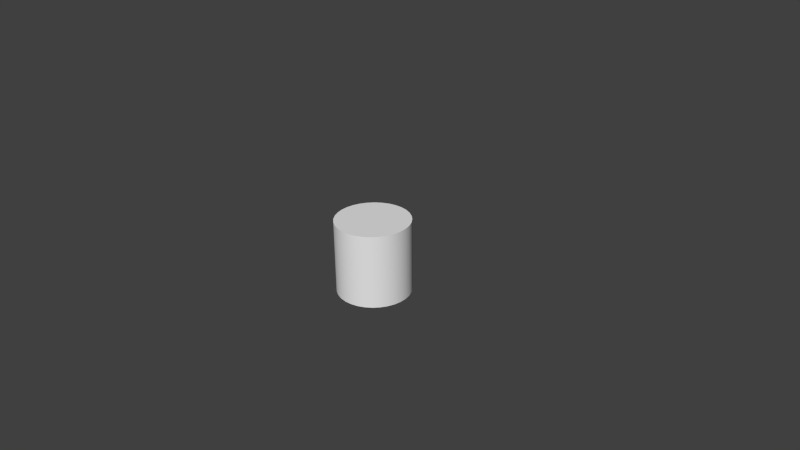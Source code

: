 # Source: CylinderB.blend  (saved by Blender 2.67.0; exported with 4.5.12 LTS)
import bpy
from mathutils import Matrix  # noqa: F401  (used for matrix-valued properties, if any)

bpy.ops.wm.read_factory_settings(use_empty=True)
scene = bpy.context.scene
scene.name = 'Scene'

# ---- collections
col_collection_1 = bpy.data.collections.new('Collection 1'); scene.collection.children.link(col_collection_1)

# ---- world
world_world = bpy.data.worlds.new('World'); scene.world = world_world
world_world.color = (0.05088, 0.05088, 0.05088)
world_world.use_sun_shadow = False
world_world.sun_shadow_jitter_overblur = 0.0
world_world.cycles.sampling_method = 'MANUAL'
world_world.cycles.sample_map_resolution = 256

# ---- cameras
cam_camera = bpy.data.cameras.new('Camera')
cam_camera.clip_end = 100.0
cam_camera.lens = 35.0
cam_camera.sensor_width = 32.0
cam_camera.sensor_height = 18.0
cam_camera.ortho_scale = 7.314
cam_camera.dof.focus_distance = 0.0
cam_camera.dof.aperture_fstop = 128.0

# ---- meshes
me_cylinder = bpy.data.meshes.new('Cylinder')
me_cylinder.from_pydata([(0.0, 0.5, -0.5), (0.0, 0.5, 0.5), (0.09755, 0.4904, -0.5), (0.09755, 0.4904, 0.5), (0.1913, 0.4619, -0.5), (0.1913, 0.4619, 0.5), (0.2778, 0.4157, -0.5), (0.2778, 0.4157, 0.5), (0.3536, 0.3536, -0.5), (0.3536, 0.3536, 0.5), (0.4157, 0.2778, -0.5), (0.4157, 0.2778, 0.5), (0.4619, 0.1913, -0.5), (0.4619, 0.1913, 0.5), (0.4904, 0.09755, -0.5), (0.4904, 0.09755, 0.5), (0.5, 3.775e-08, -0.5), (0.5, 3.775e-08, 0.5), (0.4904, -0.09755, -0.5), (0.4904, -0.09755, 0.5), (0.4619, -0.1913, -0.5), (0.4619, -0.1913, 0.5), (0.4157, -0.2778, -0.5), (0.4157, -0.2778, 0.5), (0.3536, -0.3536, -0.5), (0.3536, -0.3536, 0.5), (0.2778, -0.4157, -0.5), (0.2778, -0.4157, 0.5), (0.1913, -0.4619, -0.5), (0.1913, -0.4619, 0.5), (0.09755, -0.4904, -0.5), (0.09755, -0.4904, 0.5), (-1.629e-07, -0.5, -0.5), (-1.629e-07, -0.5, 0.5), (-0.09755, -0.4904, -0.5), (-0.09755, -0.4904, 0.5), (-0.1913, -0.4619, -0.5), (-0.1913, -0.4619, 0.5), (-0.2778, -0.4157, -0.5), (-0.2778, -0.4157, 0.5), (-0.3536, -0.3536, -0.5), (-0.3536, -0.3536, 0.5), (-0.4157, -0.2778, -0.5), (-0.4157, -0.2778, 0.5), (-0.4619, -0.1913, -0.5), (-0.4619, -0.1913, 0.5), (-0.4904, -0.09754, -0.5), (-0.4904, -0.09754, 0.5), (-0.5, 4.828e-07, -0.5), (-0.5, 4.828e-07, 0.5), (-0.4904, 0.09755, -0.5), (-0.4904, 0.09755, 0.5), (-0.4619, 0.1913, -0.5), (-0.4619, 0.1913, 0.5), (-0.4157, 0.2778, -0.5), (-0.4157, 0.2778, 0.5), (-0.3536, 0.3536, -0.5), (-0.3536, 0.3536, 0.5), (-0.2778, 0.4157, -0.5), (-0.2778, 0.4157, 0.5), (-0.1913, 0.4619, -0.5), (-0.1913, 0.4619, 0.5), (-0.09754, 0.4904, -0.5), (-0.09754, 0.4904, 0.5)], [], [(0, 1, 3, 2), (2, 3, 5, 4), (4, 5, 7, 6), (6, 7, 9, 8), (8, 9, 11, 10), (10, 11, 13, 12), (12, 13, 15, 14), (14, 15, 17, 16), (16, 17, 19, 18), (18, 19, 21, 20), (20, 21, 23, 22), (22, 23, 25, 24), (24, 25, 27, 26), (26, 27, 29, 28), (28, 29, 31, 30), (30, 31, 33, 32), (32, 33, 35, 34), (34, 35, 37, 36), (36, 37, 39, 38), (38, 39, 41, 40), (40, 41, 43, 42), (42, 43, 45, 44), (44, 45, 47, 46), (46, 47, 49, 48), (48, 49, 51, 50), (50, 51, 53, 52), (52, 53, 55, 54), (54, 55, 57, 56), (56, 57, 59, 58), (58, 59, 61, 60), (3, 1, 63, 61, 59, 57, 55, 53, 51, 49, 47, 45, 43, 41, 39, 37, 35, 33, 31, 29, 27, 25, 23, 21, 19, 17, 15, 13, 11, 9, 7, 5), (62, 63, 1, 0), (60, 61, 63, 62), (0, 2, 4, 6, 8, 10, 12, 14, 16, 18, 20, 22, 24, 26, 28, 30, 32, 34, 36, 38, 40, 42, 44, 46, 48, 50, 52, 54, 56, 58, 60, 62)])
me_cylinder.polygons.foreach_set('use_smooth', [True] * 34)
_uv = me_cylinder.uv_layers.new(name='UVMap')
_uv.uv.foreach_set('vector', [0.2501, 0.0001204, 0.2501, 0.4357, 0.2188, 0.4357, 0.2188, 0.0001203, 0.2188, 0.0001203, 0.2188, 0.4357, 0.1876, 0.4357, 0.1876, 0.0001202, 0.1876, 0.0001202, 0.1876, 0.4357, 0.1563, 0.4357, 0.1563, 0.0001202, 0.1563, 0.0001202, 0.1563, 0.4357, 0.1251, 0.4357, 0.1251, 0.0001201, 0.1251, 0.0001201, 0.1251, 0.4357, 0.09385, 0.4357, 0.09385, 0.00012, 0.09385, 0.00012, 0.09385, 0.4357, 0.06261, 0.4357, 0.06261, 0.00012, 0.06261, 0.00012, 0.06261, 0.4357, 0.03136, 0.4357, 0.03136, 0.0001199, 0.03136, 0.0001199, 0.03136, 0.4357, 0.0001199, 0.4357, 0.0001199, 0.0001199, 0.9999, 0.0001204, 0.9999, 0.4357, 0.9686, 0.4357, 0.9686, 0.0001206, 0.9686, 0.0001206, 0.9686, 0.4357, 0.9374, 0.4357, 0.9374, 0.0001208, 0.9374, 0.0001208, 0.9374, 0.4357, 0.9062, 0.4357, 0.9062, 0.000121, 0.9062, 0.000121, 0.9062, 0.4357, 0.8749, 0.4357, 0.8749, 0.0001212, 0.8749, 0.0001212, 0.8749, 0.4357, 0.8437, 0.4357, 0.8437, 0.0001214, 0.8437, 0.0001214, 0.8437, 0.4357, 0.8124, 0.4357, 0.8124, 0.0001215, 0.8124, 0.0001215, 0.8124, 0.4357, 0.7812, 0.4357, 0.7812, 0.0001217, 0.7812, 0.0001217, 0.7812, 0.4357, 0.7499, 0.4357, 0.7499, 0.0001218, 0.7499, 0.0001218, 0.7499, 0.4357, 0.7187, 0.4357, 0.7187, 0.000122, 0.7187, 0.000122, 0.7187, 0.4357, 0.6875, 0.4357, 0.6875, 0.0001221, 0.6875, 0.0001221, 0.6875, 0.4357, 0.6562, 0.4357, 0.6562, 0.0001221, 0.6562, 0.0001221, 0.6562, 0.4357, 0.625, 0.4357, 0.625, 0.0001221, 0.625, 0.0001221, 0.625, 0.4357, 0.5937, 0.4357, 0.5937, 0.0001221, 0.5937, 0.0001221, 0.5937, 0.4357, 0.5625, 0.4357, 0.5625, 0.000122, 0.5625, 0.000122, 0.5625, 0.4357, 0.5312, 0.4357, 0.5312, 0.000122, 0.5312, 0.000122, 0.5312, 0.4357, 0.5, 0.4357, 0.5, 0.0001218, 0.5, 0.0001218, 0.5, 0.4357, 0.4688, 0.4357, 0.4688, 0.0001216, 0.4688, 0.0001216, 0.4688, 0.4357, 0.4375, 0.4357, 0.4375, 0.0001214, 0.4375, 0.0001214, 0.4375, 0.4357, 0.4063, 0.4357, 0.4063, 0.0001212, 0.4063, 0.0001212, 0.4063, 0.4357, 0.375, 0.4357, 0.375, 0.000121, 0.375, 0.000121, 0.375, 0.4357, 0.3438, 0.4357, 0.3438, 0.0001208, 0.3438, 0.0001208, 0.3438, 0.4357, 0.3126, 0.4357, 0.3125, 0.0001207, 0.3407, 0.8832, 0.3068, 0.8972, 0.2708, 0.9044, 0.2341, 0.9044, 0.1981, 0.8972, 0.1642, 0.8832, 0.1337, 0.8628, 0.1077, 0.8368, 0.08734, 0.8063, 0.0733, 0.7724, 0.06614, 0.7364, 0.06614, 0.6997, 0.0733, 0.6637, 0.08734, 0.6298, 0.1077, 0.5993, 0.1337, 0.5733, 0.1642, 0.5529, 0.1981, 0.5389, 0.2341, 0.5317, 0.2708, 0.5317, 0.3068, 0.5389, 0.3407, 0.5529, 0.3713, 0.5733, 0.3972, 0.5993, 0.4176, 0.6298, 0.4316, 0.6637, 0.4388, 0.6997, 0.4388, 0.7364, 0.4316, 0.7724, 0.4176, 0.8063, 0.3972, 0.8368, 0.3713, 0.8628, 0.2813, 0.0001205, 0.2813, 0.4357, 0.2501, 0.4357, 0.2501, 0.0001204, 0.3125, 0.0001207, 0.3126, 0.4357, 0.2813, 0.4357, 0.2813, 0.0001205, 0.6459, 0.578, 0.6756, 0.5581, 0.7087, 0.5444, 0.7438, 0.5374, 0.7796, 0.5374, 0.8147, 0.5444, 0.8477, 0.5581, 0.8775, 0.578, 0.9028, 0.6033, 0.9227, 0.6331, 0.9364, 0.6661, 0.9433, 0.7012, 0.9433, 0.737, 0.9364, 0.7721, 0.9227, 0.8052, 0.9028, 0.8349, 0.8775, 0.8602, 0.8477, 0.8801, 0.8147, 0.8938, 0.7796, 0.9008, 0.7438, 0.9008, 0.7087, 0.8938, 0.6756, 0.8801, 0.6459, 0.8602, 0.6206, 0.8349, 0.6007, 0.8052, 0.587, 0.7721, 0.58, 0.737, 0.58, 0.7012, 0.587, 0.6661, 0.6007, 0.6331, 0.6206, 0.6033])
me_cylinder.use_remesh_preserve_volume = False
me_cylinder.use_remesh_preserve_attributes = False
me_cylinder.use_mirror_vertex_groups = False
me_cylinder.use_mirror_topology = True
me_cylinder.update()

# ---- objects
ob_cylinder = bpy.data.objects.new('Cylinder', me_cylinder)
ob_camera = bpy.data.objects.new('Camera', cam_camera)

# ---- transforms, parenting, visibility, modifiers, constraints
ob_cylinder.location = (0.0, 0.0, 0.0)
ob_cylinder.lineart.crease_threshold = 0.0
_m = ob_cylinder.modifiers.new('EdgeSplit', 'EDGE_SPLIT')
ob_camera.location = (7.481, -6.508, 5.344)
ob_camera.rotation_euler = (1.109, 0.01082, 0.8149)
ob_camera.lock_rotations_4d = False
ob_camera.empty_display_type = 'ARROWS'
ob_camera.color = (0.0, 0.0, 0.0, 0.0)
ob_camera.display_type = 'WIRE'
ob_camera.lineart.crease_threshold = 0.0

# ---- collection membership
col_collection_1.objects.link(ob_cylinder)
col_collection_1.objects.link(ob_camera)

# ---- scene / render settings (as saved in the file)
scene.camera = ob_camera
scene.frame_start = 1; scene.frame_end = 250; scene.frame_set(1)
scene.render.engine = 'BLENDER_EEVEE_NEXT'
scene.render.image_settings.color_mode = 'RGB'
scene.render.image_settings.compression = 90
scene.render.resolution_percentage = 50
scene.render.dither_intensity = 0.0
scene.render.bake_margin = 2
scene.render.bake_bias = 0.0
scene.cycles.use_denoising = False
scene.cycles.samples = 10
scene.cycles.sampling_pattern = 'TABULATED_SOBOL'
scene.cycles.light_sampling_threshold = 0.0
scene.cycles.use_adaptive_sampling = False
scene.cycles.use_light_tree = False
scene.cycles.blur_glossy = 0.0
scene.cycles.volume_bounces = 1
scene.cycles.pixel_filter_type = 'GAUSSIAN'
scene.cycles.sample_clamp_indirect = 0.0
scene.view_settings.view_transform = 'Standard'
bpy.context.view_layer.update()

# ---- added for rendering (the .blend has no usable light): sun
light_auto_sun = bpy.data.lights.new('AutoSun', 'SUN')
light_auto_sun.energy = 3.0
light_auto_sun.angle = 0.0523599
ob_auto_sun = bpy.data.objects.new('AutoSun', light_auto_sun)
scene.collection.objects.link(ob_auto_sun)
ob_auto_sun.rotation_euler = (0.872665, 0.174533, 0.523599)
bpy.context.view_layer.update()
